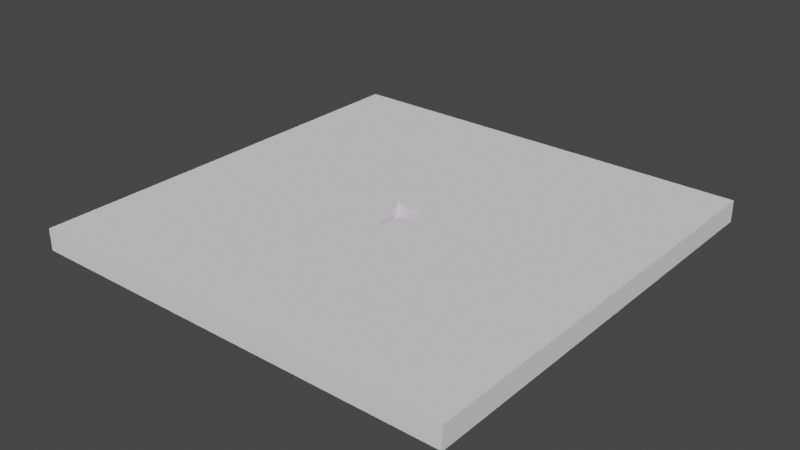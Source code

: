 # Source: structure.blend  (saved by Blender 3.4.6; exported with 4.5.12 LTS)
import bpy
from mathutils import Matrix  # noqa: F401  (used for matrix-valued properties, if any)

bpy.ops.wm.read_factory_settings(use_empty=True)
scene = bpy.context.scene
scene.name = 'Scene'

# ---- collections
col_collection = bpy.data.collections.new('Collection'); scene.collection.children.link(col_collection)
col_furniture = bpy.data.collections.new('furniture'); scene.collection.children.link(col_furniture)
col_dont_export = bpy.data.collections.new('dont export!'); scene.collection.children.link(col_dont_export)

# ---- images (referenced by path relative to the original .blend; pixels are not part of the script)
import os
ASSET_DIR = os.environ.get("B2B_ASSET_DIR", "")  # directory of the original .blend (textures are referenced by path, not embedded)
HERE = os.path.dirname(os.path.abspath(__file__))  # packed textures are extracted next to this script under _unpacked/

def load_image(name, relpath, width, height, colorspace="sRGB"):
    """Load a texture the original file referenced (path relative to the .blend, or extracted next to this script)."""
    p = next((c for c in (os.path.join(HERE, relpath), os.path.join(ASSET_DIR, relpath)) if relpath and os.path.exists(c)), "")
    if p:
        img = bpy.data.images.load(p, check_existing=True)
        img.name = name
    else:  # same state as the original file: an image datablock whose file is absent (Cycles renders it pink)
        img = bpy.data.images.new(name, width, height)
        img.source = "FILE"
        img.filepath = "//" + (relpath or name)
    img.colorspace_settings.name = colorspace
    return img
img_rock035_4k_color_png = load_image('Rock035_4K_Color.png', 'textures/Rock035_4K_Color.png', 1024, 1024, 'sRGB')
img_rock035_4k_roughness_png = load_image('Rock035_4K_Roughness.png', 'textures/Rock035_4K_Roughness.png', 1024, 1024, 'Non-Color')
img_rock035_4k_ambientocclusion_png = load_image('Rock035_4K_AmbientOcclusion.png', 'textures/Rock035_4K_AmbientOcclusion.png', 1024, 1024, 'Non-Color')
img_rock035_4k_displacement_png = load_image('Rock035_4K_Displacement.png', 'textures/Rock035_4K_Displacement.png', 1024, 1024, 'Non-Color')
img_rock035_4k_normalgl_png = load_image('Rock035_4K_NormalGL.png', 'textures/Rock035_4K_NormalGL.png', 1024, 1024, 'sRGB')
img_rock033_4k_color_png = load_image('Rock033_4K_Color.png', 'textures/Rock033_4K_Color.png', 1024, 1024, 'sRGB')
img_rock033_4k_roughness_png = load_image('Rock033_4K_Roughness.png', 'textures/Rock033_4K_Roughness.png', 1024, 1024, 'Non-Color')
img_rock033_4k_displacement_png = load_image('Rock033_4K_Displacement.png', 'textures/Rock033_4K_Displacement.png', 1024, 1024, 'Non-Color')
img_rock033_4k_ambientocclusion_png = load_image('Rock033_4K_AmbientOcclusion.png', 'textures/Rock033_4K_AmbientOcclusion.png', 1024, 1024, 'Non-Color')
img_woodfloor057_4k_color_png = load_image('WoodFloor057_4K_Color.png', 'textures/WoodFloor057_4K_Color.png', 1024, 1024, 'sRGB')
img_woodfloor057_4k_roughness_png = load_image('WoodFloor057_4K_Roughness.png', 'textures/WoodFloor057_4K_Roughness.png', 1024, 1024, 'Non-Color')
img_woodfloor057_4k_displacement_png = load_image('WoodFloor057_4K_Displacement.png', 'textures/WoodFloor057_4K_Displacement.png', 1024, 1024, 'Non-Color')
img_woodfloor057_4k_ambientocclusion_png = load_image('WoodFloor057_4K_AmbientOcclusion.png', 'textures/WoodFloor057_4K_AmbientOcclusion.png', 1024, 1024, 'Non-Color')

# ---- materials (node trees are filled in below, after node groups)
mat_ambientcg_rock035_4k_png = bpy.data.materials.new('ambientCG/Rock035/4K-PNG')
mat_ambientcg_rock035_4k_png.displacement_method = 'BOTH'
mat_ambientcg_rock035_4k_png.use_transparent_shadow = False
mat_ambientcg_rock035_4k_png.roughness = 1.0
mat_emissive = bpy.data.materials.new('emissive')
mat_emissive.use_transparent_shadow = False
mat_ambientcg_rock033_4k_png = bpy.data.materials.new('ambientCG/Rock033/4K-PNG')
mat_ambientcg_rock033_4k_png.displacement_method = 'BOTH'
mat_ambientcg_rock033_4k_png.use_transparent_shadow = False
mat_ambientcg_rock033_4k_png.roughness = 1.0
mat_ambientcg_woodfloor057_4k_png = bpy.data.materials.new('ambientCG/WoodFloor057/4K-PNG')
mat_ambientcg_woodfloor057_4k_png.displacement_method = 'BOTH'
mat_ambientcg_woodfloor057_4k_png.use_transparent_shadow = False
mat_ambientcg_woodfloor057_4k_png.roughness = 1.0

# ---- material node trees
mat_ambientcg_rock035_4k_png.use_nodes = True; mat_ambientcg_rock035_4k_png.node_tree.nodes.clear()
_N = mat_ambientcg_rock035_4k_png.node_tree.nodes; _L = mat_ambientcg_rock035_4k_png.node_tree.links
n0 = _N.new('NodeFrame'); n0.name = 'Frame'; n0.location = (-1136, -1)
n0.label = 'Texture Coordinates'
n0.width = 440
n1 = _N.new('ShaderNodeBsdfPrincipled'); n1.name = 'Principled BSDF'; n1.location = (-286, -31)
n1.distribution = 'GGX'
n1.subsurface_method = 'RANDOM_WALK_SKIN'
n1.inputs[3].default_value = 1.45
n1.inputs[27].default_value = (0.0, 0.0, 0.0, 1.0)
n1.inputs[28].default_value = 1.0
n2 = _N.new('ShaderNodeTexCoord'); n2.name = 'Texture Coordinate'; n2.location = (30, -30)
n3 = _N.new('ShaderNodeMapping'); n3.name = 'Mapping'; n3.location = (270, -30)
n4 = _N.new('ShaderNodeTexImage'); n4.name = 'Image Texture'; n4.location = (-626, -31)
n4.image = img_rock035_4k_color_png
n5 = _N.new('ShaderNodeTexImage'); n5.name = 'Image Texture.001'; n5.location = (-626, -302)
n5.image = img_rock035_4k_roughness_png
n6 = _N.new('ShaderNodeTexImage'); n6.name = 'Image Texture.003'; n6.location = (54, 269)
n6.image = img_rock035_4k_ambientocclusion_png
n7 = _N.new('ShaderNodeTexImage'); n7.name = 'Image Texture.002'; n7.location = (-665, -726)
n7.image = img_rock035_4k_displacement_png
n8 = _N.new('ShaderNodeNormalMap'); n8.name = 'Normal Map'; n8.location = (-902, -574)
n9 = _N.new('ShaderNodeTexImage'); n9.name = 'Image Texture.004'; n9.location = (-1248, -569)
n9.image = img_rock035_4k_normalgl_png
n10 = _N.new('ShaderNodeOutputMaterial'); n10.name = 'Material Output'; n10.location = (54, -31)
n11 = _N.new('ShaderNodeDisplacement'); n11.name = 'Displacement'; n11.location = (16, -637)
n11.inputs[2].default_value = 0.2
n2.parent = n0
n3.parent = n0
_L.new(n1.outputs[0], n10.inputs[0])
_L.new(n2.outputs[2], n3.inputs[0])
_L.new(n3.outputs[0], n4.inputs[0])
_L.new(n3.outputs[0], n5.inputs[0])
_L.new(n3.outputs[0], n7.inputs[0])
_L.new(n3.outputs[0], n6.inputs[0])
_L.new(n4.outputs[0], n1.inputs[0])
_L.new(n5.outputs[0], n1.inputs[2])
_L.new(n7.outputs[0], n11.inputs[0])
_L.new(n9.outputs[0], n8.inputs[1])
_L.new(n8.outputs[0], n1.inputs[5])
_L.new(n11.outputs[0], n10.inputs[2])
n10.is_active_output = True
mat_emissive.use_nodes = True; mat_emissive.node_tree.nodes.clear()
_N = mat_emissive.node_tree.nodes; _L = mat_emissive.node_tree.links
n0 = _N.new('ShaderNodeBsdfPrincipled'); n0.name = 'Principled BSDF'; n0.location = (215, 300)
n0.distribution = 'GGX'
n0.subsurface_method = 'RANDOM_WALK_SKIN'
n0.inputs[0].default_value = (0.0, 0.0, 0.0, 1.0)
n0.inputs[3].default_value = 1.45
n1 = _N.new('ShaderNodeOutputMaterial'); n1.name = 'Material Output'; n1.location = (505, 300)
n2 = _N.new('ShaderNodeTexNoise'); n2.name = 'Noise Texture'; n2.location = (-438, 290)
n2.inputs[2].default_value = 8.2
n2.inputs[3].default_value = 0.8
n2.inputs[4].default_value = 1.0
n2.inputs[8].default_value = 0.5
n3 = _N.new('ShaderNodeInvert'); n3.name = 'Invert'; n3.location = (-99, -89)
n4 = _N.new('ShaderNodeBrightContrast'); n4.name = 'Bright/Contrast'; n4.location = (-5, 112)
n4.inputs[2].default_value = 0.4
n5 = _N.new('ShaderNodeSeparateColor'); n5.name = 'Separate Color'; n5.location = (-225, 194)
_L.new(n0.outputs[0], n1.inputs[0])
_L.new(n2.outputs[1], n5.inputs[0])
_L.new(n4.outputs[0], n0.inputs[27])
_L.new(n5.outputs[1], n4.inputs[0])
_L.new(n3.outputs[0], n0.inputs[28])
_L.new(n5.outputs[1], n3.inputs[1])
n1.is_active_output = True
mat_ambientcg_rock033_4k_png.use_nodes = True; mat_ambientcg_rock033_4k_png.node_tree.nodes.clear()
_N = mat_ambientcg_rock033_4k_png.node_tree.nodes; _L = mat_ambientcg_rock033_4k_png.node_tree.links
n0 = _N.new('ShaderNodeBsdfPrincipled'); n0.name = 'Principled BSDF'; n0.location = (-340, 0)
n0.distribution = 'GGX'
n0.subsurface_method = 'RANDOM_WALK_SKIN'
n0.inputs[3].default_value = 1.45
n0.inputs[27].default_value = (0.0, 0.0, 0.0, 1.0)
n0.inputs[28].default_value = 1.0
n1 = _N.new('ShaderNodeOutputMaterial'); n1.name = 'Material Output'; n1.location = (0, 0)
n2 = _N.new('ShaderNodeTexCoord'); n2.name = 'Texture Coordinate'; n2.location = (-1160, 0)
n3 = _N.new('ShaderNodeMapping'); n3.name = 'Mapping'; n3.location = (-920, 0)
n4 = _N.new('NodeFrame'); n4.name = 'Frame'; n4.location = (0, 0)
n4.label = 'Texture Coordinates'
n4.width = 150
n5 = _N.new('ShaderNodeTexImage'); n5.name = 'Image Texture'; n5.location = (-680, 0)
n5.image = img_rock033_4k_color_png
n6 = _N.new('ShaderNodeTexImage'); n6.name = 'Image Texture.001'; n6.location = (-680, -271)
n6.image = img_rock033_4k_roughness_png
n7 = _N.new('ShaderNodeTexImage'); n7.name = 'Image Texture.002'; n7.location = (-680, -542)
n7.image = img_rock033_4k_displacement_png
n8 = _N.new('ShaderNodeTexImage'); n8.name = 'Image Texture.003'; n8.location = (0, 300)
n8.image = img_rock033_4k_ambientocclusion_png
n9 = _N.new('ShaderNodeDisplacement'); n9.name = 'Displacement'; n9.location = (-340, -591)
n9.inputs[2].default_value = 0.2
n2.parent = n4
n3.parent = n4
_L.new(n0.outputs[0], n1.inputs[0])
_L.new(n2.outputs[2], n3.inputs[0])
_L.new(n3.outputs[0], n5.inputs[0])
_L.new(n3.outputs[0], n6.inputs[0])
_L.new(n3.outputs[0], n7.inputs[0])
_L.new(n3.outputs[0], n8.inputs[0])
_L.new(n5.outputs[0], n0.inputs[0])
_L.new(n6.outputs[0], n0.inputs[2])
_L.new(n7.outputs[0], n9.inputs[0])
_L.new(n9.outputs[0], n1.inputs[2])
n1.is_active_output = True
mat_ambientcg_woodfloor057_4k_png.use_nodes = True; mat_ambientcg_woodfloor057_4k_png.node_tree.nodes.clear()
_N = mat_ambientcg_woodfloor057_4k_png.node_tree.nodes; _L = mat_ambientcg_woodfloor057_4k_png.node_tree.links
n0 = _N.new('ShaderNodeBsdfPrincipled'); n0.name = 'Principled BSDF'; n0.location = (-340, 0)
n0.distribution = 'GGX'
n0.subsurface_method = 'RANDOM_WALK_SKIN'
n0.inputs[3].default_value = 1.45
n0.inputs[27].default_value = (0.0, 0.0, 0.0, 1.0)
n0.inputs[28].default_value = 1.0
n1 = _N.new('ShaderNodeOutputMaterial'); n1.name = 'Material Output'; n1.location = (0, 0)
n2 = _N.new('ShaderNodeTexCoord'); n2.name = 'Texture Coordinate'; n2.location = (-1160, 0)
n3 = _N.new('ShaderNodeMapping'); n3.name = 'Mapping'; n3.location = (-920, 0)
n4 = _N.new('NodeFrame'); n4.name = 'Frame'; n4.location = (0, 0)
n4.label = 'Texture Coordinates'
n4.width = 150
n5 = _N.new('ShaderNodeTexImage'); n5.name = 'Image Texture'; n5.location = (-680, 0)
n5.image = img_woodfloor057_4k_color_png
n6 = _N.new('ShaderNodeTexImage'); n6.name = 'Image Texture.001'; n6.location = (-680, -271)
n6.image = img_woodfloor057_4k_roughness_png
n7 = _N.new('ShaderNodeTexImage'); n7.name = 'Image Texture.002'; n7.location = (-680, -542)
n7.image = img_woodfloor057_4k_displacement_png
n8 = _N.new('ShaderNodeTexImage'); n8.name = 'Image Texture.003'; n8.location = (0, 300)
n8.image = img_woodfloor057_4k_ambientocclusion_png
n9 = _N.new('ShaderNodeDisplacement'); n9.name = 'Displacement'; n9.location = (-340, -591)
n9.inputs[2].default_value = 0.2
n2.parent = n4
n3.parent = n4
_L.new(n0.outputs[0], n1.inputs[0])
_L.new(n2.outputs[2], n3.inputs[0])
_L.new(n3.outputs[0], n5.inputs[0])
_L.new(n3.outputs[0], n6.inputs[0])
_L.new(n3.outputs[0], n7.inputs[0])
_L.new(n3.outputs[0], n8.inputs[0])
_L.new(n5.outputs[0], n0.inputs[0])
_L.new(n6.outputs[0], n0.inputs[2])
_L.new(n7.outputs[0], n9.inputs[0])
_L.new(n9.outputs[0], n1.inputs[2])
n1.is_active_output = True

# ---- world
world_world = bpy.data.worlds.new('World'); scene.world = world_world
world_world.use_nodes = True; world_world.node_tree.nodes.clear()
_N = world_world.node_tree.nodes; _L = world_world.node_tree.links
n0 = _N.new('ShaderNodeOutputWorld'); n0.name = 'World Output'; n0.location = (300, 300)
n1 = _N.new('ShaderNodeBackground'); n1.name = 'Background'; n1.location = (10, 300)
n1.inputs[0].default_value = (0.05088, 0.05088, 0.05088, 1.0)
_L.new(n1.outputs[0], n0.inputs[0])
n0.is_active_output = True
world_world.color = (0.05088, 0.05088, 0.05088)
world_world.use_sun_shadow = False
world_world.sun_shadow_jitter_overblur = 0.0

# ---- meshes
me_plane = bpy.data.meshes.new('Plane')
me_plane.from_pydata([(-1.0, -7.667, 0.0), (1.0, -7.667, 0.0), (-1.0, -1.667, 0.0), (1.0, -1.667, 0.0), (3.0, -0.6667, 0.0), (-3.0, -0.6667, 0.0), (3.0, 5.333, 0.0), (-3.0, 5.333, 0.0), (5.0, -0.6667, 0.0), (5.0, 5.333, 0.0), (-5.0, -0.6667, 0.0), (-5.0, 5.333, 0.0)], [], [(0, 1, 3, 2), (2, 3, 4, 5), (5, 4, 6, 7), (6, 4, 8, 9), (5, 7, 11, 10)])
_uv = me_plane.uv_layers.new(name='UVMap')
_uv.uv.foreach_set('vector', [0.3, -0.5, 0.7, -0.5, 0.7, 0.4231, 0.3, 0.4231, 0.3, 0.4231, 0.7, 0.4231, 1.1, 0.5769, -0.1, 0.5769, -0.1, 0.5769, 1.1, 0.5769, 1.1, 1.5, -0.1, 1.5, 1.1, 1.5, 1.1, 0.5769, 1.5, 0.5769, 1.5, 1.5, -0.1, 0.5769, -0.1, 1.5, -0.5, 1.5, -0.5, 0.5769])
me_plane.materials.append(mat_ambientcg_rock035_4k_png)
me_plane.update()
me_plane_004 = bpy.data.meshes.new('Plane.004')
me_plane_004.from_pydata([(-1.0, -1.0, 0.0), (1.0, -1.0, 0.0), (-1.0, 1.0, 0.0), (1.0, 1.0, 0.0)], [], [(0, 1, 3, 2)])
_uv = me_plane_004.uv_layers.new(name='UVMap')
_uv.uv.foreach_set('vector', [0.0, 0.0, 1.0, 0.0, 1.0, 1.0, 0.0, 1.0])
me_plane_004.update()
me_plane_001 = bpy.data.meshes.new('Plane.001')
me_plane_001.from_pydata([(-1.0, -1.0, 0.0), (1.0, -1.0, 0.0), (-1.0, 1.0, 0.0), (1.0, 1.0, 0.0)], [], [(0, 1, 3, 2)])
_uv = me_plane_001.uv_layers.new(name='UVMap')
_uv.uv.foreach_set('vector', [0.0, 0.0, 1.0, 0.0, 1.0, 1.0, 0.0, 1.0])
me_plane_001.update()
me_plane_002 = bpy.data.meshes.new('Plane.002')
me_plane_002.from_pydata([(-1.0, -1.733, 0.0), (1.0, -1.733, 0.0), (-1.0, -1.733, 2.333), (1.0, -1.733, 2.333)], [], [(0, 1, 3, 2)])
_uv = me_plane_002.uv_layers.new(name='UVMap')
_uv.uv.foreach_set('vector', [0.07143, -5.96e-08, 0.9286, -5.96e-08, 0.9286, 1.0, 0.07143, 1.0])
me_plane_002.materials.append(mat_emissive)
me_plane_002.update()
me_cube = bpy.data.meshes.new('Cube')
me_cube.from_pydata([(-1.2, -0.24, -0.24), (-1.2, -0.24, 0.24), (-1.2, 0.24, -0.24), (-1.2, 0.24, 0.24), (-0.72, -0.24, -0.24), (-0.72, -0.24, 0.24), (-0.72, 0.24, -0.24), (-0.72, 0.24, 0.24), (-1.082, -0.24, 0.288), (-1.082, 0.24, 0.288), (-0.002063, 0.24, 0.264), (-0.002063, -0.24, 0.264), (-0.002063, 0.24, 0.288), (-0.002063, -0.24, 0.288)], [], [(0, 1, 3, 2), (2, 3, 7, 6), (6, 7, 5, 4), (4, 5, 1, 0), (2, 6, 4, 0), (3, 1, 8, 9), (8, 11, 13), (1, 5, 11, 8), (7, 3, 9, 10), (5, 7, 10, 11), (12, 9, 8, 13), (10, 9, 12), (11, 10, 12, 13)])
me_cube.polygons.foreach_set('material_index', [0, 0, 0, 0, 0, 1, 1, 1, 1, 1, 1, 1, 0])
_uv = me_cube.uv_layers.new(name='UVMap')
_uv.uv.foreach_set('vector', [0.375, 0.0, 0.625, 0.0, 0.625, 0.25, 0.375, 0.25, 0.375, 0.25, 0.625, 0.25, 0.625, 0.5, 0.375, 0.5, 0.375, 0.5, 0.625, 0.5, 0.625, 0.75, 0.375, 0.75, 0.375, 0.75, 0.625, 0.75, 0.625, 1.0, 0.375, 1.0, 0.125, 0.5, 0.375, 0.5, 0.375, 0.75, 0.125, 0.75, 0.007524, 0.7003, 0.007524, 0.2997, 0.106, 0.2997, 0.106, 0.7003, 0.106, 0.5162, 1.008, 0.4962, 1.008, 0.5162, 0.007524, 0.4761, 0.4082, 0.4761, 1.008, 0.4962, 0.106, 0.5162, 0.4082, 0.4761, 0.007524, 0.4761, 0.106, 0.5162, 1.008, 0.4962, 0.9082, 0.2003, 0.5075, 0.2003, 0.5075, 0.7997, 0.9082, 0.7997, 0.3564, 0.9508, 0.3564, 0.04922, 0.7571, 0.04922, 0.7571, 0.9508, 1.008, 0.4962, 0.106, 0.5162, 1.008, 0.5162, 0.625, 0.75, 0.625, 0.5, 0.625, 0.5, 0.625, 0.75])
me_cube.materials.append(mat_ambientcg_rock033_4k_png)
me_cube.materials.append(mat_ambientcg_woodfloor057_4k_png)
me_cube.update()
me_cube_001 = bpy.data.meshes.new('Cube.001')
me_cube_001.from_pydata([(-0.7, -0.7, -0.7), (-0.7, -0.7, 0.7), (-0.7, 0.7, -0.7), (-0.7, 0.7, 0.7), (0.7, -0.7, -0.7), (0.7, -0.7, 0.7), (0.7, 0.7, -0.7), (0.7, 0.7, 0.7), (-1.32, -1.76, -1.32), (-1.32, -1.76, 1.32), (1.32, -1.76, 1.32), (1.32, -1.76, -1.32), (-1.32, 1.76, 1.32), (-1.32, 1.76, -1.32), (1.32, 1.76, -1.32), (1.32, 1.76, 1.32), (1.76, 1.32, 1.32), (1.76, 1.32, -1.32), (1.76, -1.32, -1.32), (1.76, -1.32, 1.32), (-1.76, 1.32, -1.32), (-1.76, -1.32, -1.32), (-1.76, -1.32, 1.32), (-1.76, 1.32, 1.32)], [], [(1, 3, 23, 22), (6, 2, 13, 14), (5, 4, 18, 19), (5, 1, 9, 10), (2, 6, 4, 0), (7, 3, 1, 5), (11, 10, 9, 8), (4, 5, 10, 11), (1, 0, 8, 9), (0, 4, 11, 8), (13, 12, 15, 14), (3, 7, 15, 12), (2, 3, 12, 13), (7, 6, 14, 15), (17, 16, 19, 18), (4, 6, 17, 18), (7, 5, 19, 16), (6, 7, 16, 17), (21, 22, 23, 20), (2, 0, 21, 20), (3, 2, 20, 23), (0, 1, 22, 21)])
_uv = me_cube_001.uv_layers.new(name='UVMap')
_uv.uv.foreach_set('vector', [0.875, 0.75, 0.875, 0.5, 0.875, 0.5, 0.875, 0.75, 0.375, 0.5, 0.125, 0.5, 0.125, 0.5, 0.375, 0.5, 0.625, 0.75, 0.375, 0.75, 0.375, 0.75, 0.625, 0.75, 0.625, 0.75, 0.875, 0.75, 0.875, 0.75, 0.625, 0.75, 0.125, 0.5, 0.375, 0.5, 0.375, 0.75, 0.125, 0.75, 0.625, 0.5, 0.875, 0.5, 0.875, 0.75, 0.625, 0.75, 0.375, 0.75, 0.625, 0.75, 0.625, 1.0, 0.375, 1.0, 0.375, 0.75, 0.625, 0.75, 0.625, 0.75, 0.375, 0.75, 0.625, 0.0, 0.375, 0.0, 0.375, 0.0, 0.625, 0.0, 0.125, 0.75, 0.375, 0.75, 0.375, 0.75, 0.125, 0.75, 0.375, 0.25, 0.625, 0.25, 0.625, 0.5, 0.375, 0.5, 0.875, 0.5, 0.625, 0.5, 0.625, 0.5, 0.875, 0.5, 0.375, 0.25, 0.625, 0.25, 0.625, 0.25, 0.375, 0.25, 0.625, 0.5, 0.375, 0.5, 0.375, 0.5, 0.625, 0.5, 0.375, 0.5, 0.625, 0.5, 0.625, 0.75, 0.375, 0.75, 0.375, 0.75, 0.375, 0.5, 0.375, 0.5, 0.375, 0.75, 0.625, 0.5, 0.625, 0.75, 0.625, 0.75, 0.625, 0.5, 0.375, 0.5, 0.625, 0.5, 0.625, 0.5, 0.375, 0.5, 0.375, 0.0, 0.625, 0.0, 0.625, 0.25, 0.375, 0.25, 0.125, 0.5, 0.125, 0.75, 0.125, 0.75, 0.125, 0.5, 0.625, 0.25, 0.375, 0.25, 0.375, 0.25, 0.625, 0.25, 0.375, 0.0, 0.625, 0.0, 0.625, 0.0, 0.375, 0.0])
me_cube_001.update()

# ---- objects
ob_structure = bpy.data.objects.new('structure', me_plane)
ob_plane = bpy.data.objects.new('Plane', me_plane_004)
ob_collider = bpy.data.objects.new('Collider', me_plane_001)
ob_emissive = bpy.data.objects.new('emissive', me_plane_002)
ob_bench = bpy.data.objects.new('Bench', me_cube)
ob_cube_001 = bpy.data.objects.new('Cube.001', me_cube_001)

# ---- transforms, parenting, visibility, modifiers, constraints
ob_structure.location = (0.0, 0.0, 0.0)
ob_structure.scale = (3.0, 3.0, 3.0)
_m = ob_structure.modifiers.new('Solidify', 'SOLIDIFY')
_m.thickness = 0.05
_m.use_even_offset = True
ob_plane.location = (0.0, 0.0, -0.0953)
ob_plane.scale = (200.0, 200.0, 200.0)
_m = ob_plane.modifiers.new('Boolean', 'BOOLEAN')
_m.show_render = False
_m.object = ob_structure
_m.solver = 'FAST'
ob_collider.location = (0.0, 0.0, -0.0953)
ob_collider.scale = (200.0, 200.0, 200.0)
_m = ob_collider.modifiers.new('Boolean', 'BOOLEAN')
_m.object = ob_structure
_m.solver = 'FAST'
_m = ob_collider.modifiers.new('Solidify', 'SOLIDIFY')
_m.thickness = 0.1
_m.offset = 1.0
_m.use_even_offset = True
ob_emissive.location = (0.0, 0.0, 0.0)
ob_emissive.scale = (3.0, 3.0, 3.0)
ob_bench.location = (-1.52, 8.0, 0.23)
_m = ob_bench.modifiers.new('Subdivision', 'SUBSURF')
_m.subdivision_type = 'SIMPLE'
_m.levels = 3
_m = ob_bench.modifiers.new('Subdivision.001', 'SUBSURF')
_m = ob_bench.modifiers.new('Boolean', 'BOOLEAN')
_m.object = ob_cube_001
_m = ob_bench.modifiers.new('Mirror', 'MIRROR')
_m.merge_threshold = 0.234
_m = ob_bench.modifiers.new('Decimate', 'DECIMATE')
_m.decimate_type = 'DISSOLVE'
_m.delimit = {'MATERIAL'}
ob_cube_001.location = (-2.48, 8.0, 0.23)
ob_cube_001.scale = (0.144, 0.144, 0.144)

# ---- collection membership
col_collection.objects.link(ob_structure)
col_collection.objects.link(ob_plane)
col_collection.objects.link(ob_collider)
col_collection.objects.link(ob_emissive)
col_furniture.objects.link(ob_bench)
col_dont_export.objects.link(ob_cube_001)
def _layer_coll(name, lc=None):
    lc = lc or bpy.context.view_layer.layer_collection
    for c in lc.children:
        if c.name == name: return c
        r = _layer_coll(name, c)
        if r: return r
_layer_coll('dont export!').exclude = True

# ---- scene / render settings (as saved in the file)
scene.frame_start = 1; scene.frame_end = 250; scene.frame_set(1)
scene.render.engine = 'BLENDER_EEVEE_NEXT'
scene.cycles.sampling_pattern = 'TABULATED_SOBOL'
scene.cycles.use_light_tree = False
scene.view_settings.view_transform = 'Filmic'
bpy.context.view_layer.update()

# ---- added for rendering (the .blend has no active camera and no usable light): camera, sun
cam_auto = bpy.data.cameras.new('AutoCamera')
cam_auto.lens = 50.0
cam_auto.sensor_width = 36.0
cam_auto.clip_end = 9191.16
ob_auto_camera = bpy.data.objects.new('AutoCamera', cam_auto)
scene.collection.objects.link(ob_auto_camera)
ob_auto_camera.location = (523.715, -628.458, 428.849)
ob_auto_camera.rotation_euler = (1.09748, -7.21219e-08, 0.694738)
scene.camera = ob_auto_camera
light_auto_sun = bpy.data.lights.new('AutoSun', 'SUN')
light_auto_sun.energy = 3.0
light_auto_sun.angle = 0.0523599
ob_auto_sun = bpy.data.objects.new('AutoSun', light_auto_sun)
scene.collection.objects.link(ob_auto_sun)
ob_auto_sun.rotation_euler = (0.872665, 0.174533, 0.523599)
bpy.context.view_layer.update()
